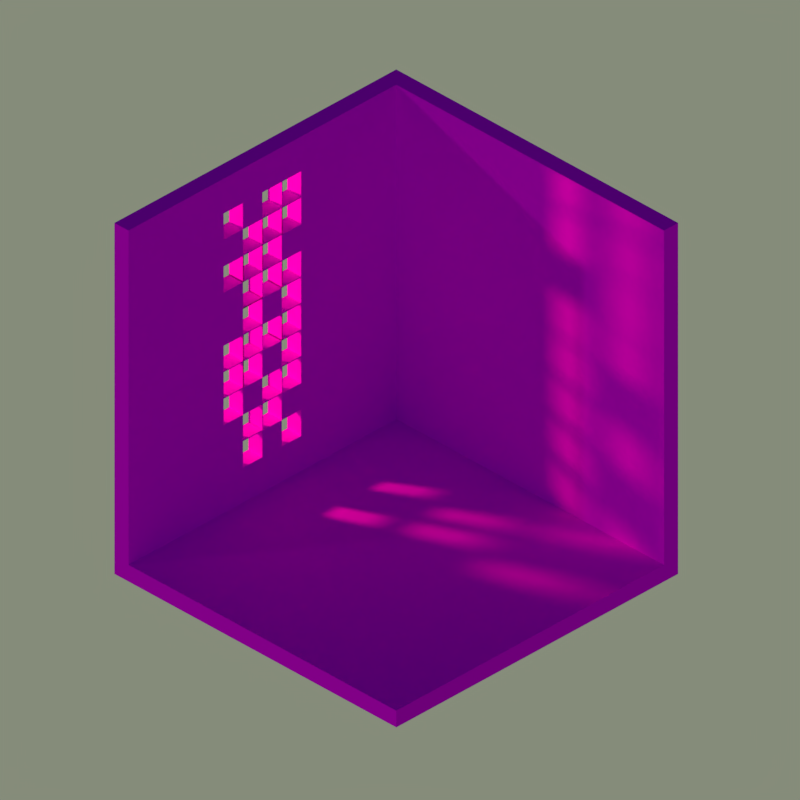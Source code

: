 # Source: dev_test.blend  (saved by Blender 2.79.0; exported with 4.5.12 LTS)
import bpy
from mathutils import Matrix  # noqa: F401  (used for matrix-valued properties, if any)

bpy.ops.wm.read_factory_settings(use_empty=True)
scene = bpy.context.scene
scene.name = 'Scene'

# ---- collections
col_collection_1 = bpy.data.collections.new('Collection 1'); scene.collection.children.link(col_collection_1)
col_collection_10 = bpy.data.collections.new('Collection 10'); scene.collection.children.link(col_collection_10)

# ---- images (referenced by path relative to the original .blend; pixels are not part of the script)
import os
ASSET_DIR = os.environ.get("B2B_ASSET_DIR", "")  # directory of the original .blend (textures are referenced by path, not embedded)
HERE = os.path.dirname(os.path.abspath(__file__))  # packed textures are extracted next to this script under _unpacked/

def load_image(name, relpath, width, height, colorspace="sRGB"):
    """Load a texture the original file referenced (path relative to the .blend, or extracted next to this script)."""
    p = next((c for c in (os.path.join(HERE, relpath), os.path.join(ASSET_DIR, relpath)) if relpath and os.path.exists(c)), "")
    if p:
        img = bpy.data.images.load(p, check_existing=True)
        img.name = name
    else:  # same state as the original file: an image datablock whose file is absent (Cycles renders it pink)
        img = bpy.data.images.new(name, width, height)
        img.source = "FILE"
        img.filepath = "//" + (relpath or name)
    img.colorspace_settings.name = colorspace
    return img
img_lowpoly_tex_png_001 = load_image('lowpoly_tex.png.001', 'lowpoly_tex.png', 1024, 1024, 'sRGB')

# ---- materials (node trees are filled in below, after node groups)
mat_mat_lowpoly = bpy.data.materials.new('mat_lowpoly')
mat_mat_lowpoly.alpha_threshold = 0.0
mat_mat_lowpoly.roughness = 0.5

# ---- material node trees
mat_mat_lowpoly.use_nodes = True; mat_mat_lowpoly.node_tree.nodes.clear()
_N = mat_mat_lowpoly.node_tree.nodes; _L = mat_mat_lowpoly.node_tree.links
n0 = _N.new('ShaderNodeOutputMaterial'); n0.name = 'Material Output'; n0.location = (300, 300)
n1 = _N.new('ShaderNodeBsdfDiffuse'); n1.name = 'Diffuse BSDF'; n1.location = (10, 300)
n2 = _N.new('ShaderNodeTexImage'); n2.name = 'Image Texture'; n2.location = (-180, 300)
n2.width = 140
n2.image = img_lowpoly_tex_png_001
_L.new(n1.outputs[0], n0.inputs[0])
_L.new(n2.outputs[0], n1.inputs[0])
n0.is_active_output = True

# ---- world
world_world = bpy.data.worlds.new('World'); scene.world = world_world
world_world.use_nodes = True; world_world.node_tree.nodes.clear()
_N = world_world.node_tree.nodes; _L = world_world.node_tree.links
n0 = _N.new('ShaderNodeOutputWorld'); n0.name = 'World Output'; n0.location = (300, 300)
n1 = _N.new('ShaderNodeBackground'); n1.name = 'Background'; n1.location = (10, 300)
n1.inputs[1].default_value = 2.0
n2 = _N.new('ShaderNodeTexSky'); n2.name = 'Sky Texture'; n2.location = (-190, 300)
n2.sky_type = 'HOSEK_WILKIE'
n2.sun_direction = (-0.4439, 0.8488, 0.2873)
n2.turbidity = 1.7
n2.ground_albedo = 0.09341
n2.sun_elevation = 1.571
_L.new(n1.outputs[0], n0.inputs[0])
_L.new(n2.outputs[0], n1.inputs[0])
n0.is_active_output = True
world_world.color = (0.05088, 0.05088, 0.05088)
world_world.use_sun_shadow = False
world_world.sun_shadow_jitter_overblur = 0.0
world_world.cycles.sampling_method = 'MANUAL'
world_world.light_settings.ao_factor = 0.7241
world_world.light_settings.distance = 63.8

# ---- cameras
cam_camera = bpy.data.cameras.new('Camera')
cam_camera.type = 'ORTHO'
cam_camera.clip_end = 100.0
cam_camera.lens = 35.0
cam_camera.sensor_width = 32.0
cam_camera.sensor_height = 18.0
cam_camera.ortho_scale = 4.014
cam_camera.dof.focus_distance = 0.0

# ---- lights
light_sun = bpy.data.lights.new('Sun', 'SUN')
light_sun.color = (1.0, 0.9019, 0.7073)
light_sun.transmission_factor = 0.0
light_sun.angle = 0.02
light_sun.energy = 0.2
light_sun.shadow_buffer_clip_start = 0.5
light_sun.shadow_soft_size = 0.01
light_sun.shadow_cascade_max_distance = 1000.0
light_spot = bpy.data.lights.new('Spot', 'SPOT')
light_spot.color = (1.0, 0.1734, 0.2834)
light_spot.transmission_factor = 0.0
light_spot.energy = 400.0
light_spot.shadow_buffer_clip_start = 0.5
light_spot.shadow_soft_size = 0.1
light_spot.shadow_maximum_resolution = 0.006
light_spot.use_absolute_resolution = True
light_spot.cycles.max_bounces = 80

# ---- meshes
me_plane_001 = bpy.data.meshes.new('Plane.001')
me_plane_001.from_pydata([(-1.0, -1.0, -0.05), (1.0, -1.0, -0.05), (-1.0, 1.0, -0.05), (1.0, 1.0, -0.05), (-1.0, 1.0, 0.05), (-1.0, -1.0, 0.05), (1.0, -1.0, 0.05), (1.0, 1.0, 0.05), (-0.9, -1.0, 0.05), (-0.9, 0.9, 0.05), (-1.0, -1.0, 0.05), (-1.0, 0.9, 0.05), (-0.9, -1.0, 2.05), (-0.9, 0.9, 2.05), (-1.0, -1.0, 2.05), (-1.0, 0.9, 2.05), (-1.0, 0.9, 0.05), (1.0, 0.9, 0.05), (-1.0, 1.0, 0.05), (1.0, 1.0, 0.05), (-1.0, 0.9, 2.05), (1.0, 0.9, 2.05), (-1.0, 1.0, 2.05), (1.0, 1.0, 2.05), (-0.9, -0.3667, 0.05), (-0.9, 0.2667, 0.05), (-1.0, 0.2667, 0.05), (-1.0, -0.3667, 0.05), (-0.9, -0.3667, 2.05), (-0.9, 0.2667, 2.05), (-1.0, 0.2667, 2.05), (-1.0, -0.3667, 2.05), (-1.0, -1.0, 0.2167), (-1.0, -1.0, 1.883), (-1.0, 0.9, 1.883), (-1.0, 0.9, 0.2167), (-0.9, 0.9, 0.2167), (-0.9, 0.9, 1.883), (-0.9, -1.0, 1.883), (-0.9, -1.0, 0.2167), (-0.9, -0.3253, 0.258), (-0.9, -0.3253, 1.842), (-0.9, 0.2253, 0.258), (-0.9, 0.2253, 1.842), (-1.0, 0.2253, 0.258), (-1.0, 0.2253, 1.842), (-1.0, -0.3253, 0.258), (-1.0, -0.3253, 1.842), (-0.9, -0.3667, 0.2167), (-0.9, -0.3667, 1.883), (-0.9, 0.2667, 0.2167), (-0.9, 0.2667, 1.883), (-1.0, 0.2667, 0.2167), (-1.0, 0.2667, 1.883), (-1.0, -0.3667, 0.2167), (-1.0, -0.3667, 1.883), (-1.0, -1.0, 0.3833), (-1.0, -1.0, 0.55), (-1.0, -1.0, 0.7167), (-1.0, -1.0, 0.8833), (-1.0, -1.0, 1.05), (-1.0, -1.0, 1.217), (-1.0, -1.0, 1.383), (-1.0, -1.0, 1.55), (-1.0, -1.0, 1.717), (-1.0, 0.9, 1.717), (-1.0, 0.9, 1.55), (-1.0, 0.9, 1.383), (-1.0, 0.9, 1.217), (-1.0, 0.9, 1.05), (-1.0, 0.9, 0.8833), (-1.0, 0.9, 0.7167), (-1.0, 0.9, 0.55), (-1.0, 0.9, 0.3833), (-0.9, 0.9, 0.3833), (-0.9, 0.9, 0.55), (-0.9, 0.9, 0.7167), (-0.9, 0.9, 0.8833), (-0.9, 0.9, 1.05), (-0.9, 0.9, 1.217), (-0.9, 0.9, 1.383), (-0.9, 0.9, 1.55), (-0.9, 0.9, 1.717), (-0.9, -1.0, 1.717), (-0.9, -1.0, 1.55), (-0.9, -1.0, 1.383), (-0.9, -1.0, 1.217), (-0.9, -1.0, 1.05), (-0.9, -1.0, 0.8833), (-0.9, -1.0, 0.7167), (-0.9, -1.0, 0.55), (-0.9, -1.0, 0.3833), (-0.9, -0.3667, 0.3833), (-0.9, -0.3667, 0.55), (-0.9, -0.3667, 0.7167), (-0.9, -0.3667, 0.8833), (-0.9, -0.3667, 1.05), (-0.9, -0.3667, 1.217), (-0.9, -0.3667, 1.383), (-0.9, -0.3667, 1.55), (-0.9, -0.3667, 1.717), (-0.9, 0.2667, 0.3833), (-0.9, 0.2667, 0.55), (-0.9, 0.2667, 0.7167), (-0.9, 0.2667, 0.8833), (-0.9, 0.2667, 1.05), (-0.9, 0.2667, 1.217), (-0.9, 0.2667, 1.383), (-0.9, 0.2667, 1.55), (-0.9, 0.2667, 1.717), (-1.0, 0.2667, 0.3833), (-1.0, 0.2667, 0.55), (-1.0, 0.2667, 0.7167), (-1.0, 0.2667, 0.8833), (-1.0, 0.2667, 1.05), (-1.0, 0.2667, 1.217), (-1.0, 0.2667, 1.383), (-1.0, 0.2667, 1.55), (-1.0, 0.2667, 1.717), (-1.0, -0.3667, 0.3833), (-1.0, -0.3667, 0.55), (-1.0, -0.3667, 0.7167), (-1.0, -0.3667, 0.8833), (-1.0, -0.3667, 1.05), (-1.0, -0.3667, 1.217), (-1.0, -0.3667, 1.383), (-1.0, -0.3667, 1.55), (-1.0, -0.3667, 1.717), (-0.9, -0.3253, 0.4164), (-0.9, -0.3253, 0.5748), (-0.9, -0.3253, 0.7332), (-0.9, -0.3253, 0.8916), (-0.9, -0.3253, 1.05), (-0.9, -0.3253, 1.208), (-0.9, -0.3253, 1.367), (-0.9, -0.3253, 1.525), (-0.9, -0.3253, 1.684), (-0.9, 0.2253, 0.4164), (-0.9, 0.2253, 0.5748), (-0.9, 0.2253, 0.7332), (-0.9, 0.2253, 0.8916), (-0.9, 0.2253, 1.05), (-0.9, 0.2253, 1.208), (-0.9, 0.2253, 1.367), (-0.9, 0.2253, 1.525), (-0.9, 0.2253, 1.684), (-1.0, 0.2253, 0.4164), (-1.0, 0.2253, 0.5748), (-1.0, 0.2253, 0.7332), (-1.0, 0.2253, 0.8916), (-1.0, 0.2253, 1.05), (-1.0, 0.2253, 1.208), (-1.0, 0.2253, 1.367), (-1.0, 0.2253, 1.525), (-1.0, 0.2253, 1.684), (-1.0, -0.3253, 0.4164), (-1.0, -0.3253, 0.5748), (-1.0, -0.3253, 0.7332), (-1.0, -0.3253, 0.8916), (-1.0, -0.3253, 1.05), (-1.0, -0.3253, 1.208), (-1.0, -0.3253, 1.367), (-1.0, -0.3253, 1.525), (-1.0, -0.3253, 1.684), (-0.9, -0.2083, 0.05), (-0.9, -0.05, 0.05), (-0.9, 0.1083, 0.05), (-1.0, 0.1083, 0.05), (-1.0, -0.05, 0.05), (-1.0, -0.2083, 0.05), (-0.9, -0.2083, 2.05), (-0.9, -0.05, 2.05), (-0.9, 0.1083, 2.05), (-1.0, 0.1083, 2.05), (-1.0, -0.05, 2.05), (-1.0, -0.2083, 2.05), (-1.0, -0.2083, 0.2167), (-1.0, -0.05, 0.2167), (-1.0, 0.1083, 0.2167), (-1.0, -0.2083, 1.883), (-1.0, -0.05, 1.883), (-1.0, 0.1083, 1.883), (-0.9, 0.1083, 0.2167), (-0.9, -0.05, 0.2167), (-0.9, -0.2083, 0.2167), (-0.9, 0.1083, 1.883), (-0.9, -0.05, 1.883), (-0.9, -0.2083, 1.883), (-1.0, -0.1876, 0.258), (-1.0, -0.05, 0.258), (-1.0, 0.08765, 0.258), (-1.0, -0.1876, 1.842), (-1.0, -0.05, 1.842), (-1.0, 0.08765, 1.842), (-0.9, 0.08765, 0.258), (-0.9, -0.05, 0.258), (-0.9, -0.1876, 0.258), (-0.9, 0.08765, 1.842), (-0.9, -0.05, 1.842), (-0.9, -0.1876, 1.842), (-0.9, 0.08765, 0.4164), (-0.9, -0.05, 0.4164), (-0.9, -0.1876, 0.4164), (-0.9, 0.08765, 0.5748), (-0.9, -0.05, 0.5748), (-0.9, -0.1876, 0.5748), (-0.9, 0.08765, 0.7332), (-0.9, -0.05, 0.7332), (-0.9, -0.1876, 0.7332), (-0.9, 0.08765, 0.8916), (-0.9, -0.05, 0.8916), (-0.9, -0.1876, 0.8916), (-0.9, 0.08765, 1.05), (-0.9, -0.05, 1.05), (-0.9, -0.1876, 1.05), (-0.9, 0.08765, 1.208), (-0.9, -0.05, 1.208), (-0.9, -0.1876, 1.208), (-0.9, 0.08765, 1.367), (-0.9, -0.05, 1.367), (-0.9, -0.1876, 1.367), (-0.9, 0.08765, 1.525), (-0.9, -0.05, 1.525), (-0.9, -0.1876, 1.525), (-0.9, 0.08765, 1.684), (-0.9, -0.05, 1.684), (-0.9, -0.1876, 1.684), (-1.0, -0.1876, 0.4164), (-1.0, -0.05, 0.4164), (-1.0, 0.08765, 0.4164), (-1.0, -0.1876, 0.5748), (-1.0, -0.05, 0.5748), (-1.0, 0.08765, 0.5748), (-1.0, -0.1876, 0.7332), (-1.0, -0.05, 0.7332), (-1.0, 0.08765, 0.7332), (-1.0, -0.1876, 0.8916), (-1.0, -0.05, 0.8916), (-1.0, 0.08765, 0.8916), (-1.0, -0.1876, 1.05), (-1.0, -0.05, 1.05), (-1.0, 0.08765, 1.05), (-1.0, -0.1876, 1.208), (-1.0, -0.05, 1.208), (-1.0, 0.08765, 1.208), (-1.0, -0.1876, 1.367), (-1.0, -0.05, 1.367), (-1.0, 0.08765, 1.367), (-1.0, -0.1876, 1.525), (-1.0, -0.05, 1.525), (-1.0, 0.08765, 1.525), (-1.0, -0.1876, 1.684), (-1.0, -0.05, 1.684), (-1.0, 0.08765, 1.684), (-0.9, -0.1876, 0.7332), (-0.9, -0.3253, 0.7332), (-0.9, -0.1876, 0.8916), (-0.9, -0.3253, 0.8916), (-1.0, 0.08765, 0.7332), (-1.0, 0.2253, 0.7332), (-1.0, 0.08765, 0.8916), (-1.0, 0.2253, 0.8916), (-1.0, 0.08765, 1.05), (-1.0, 0.2253, 1.05), (-1.0, 0.08765, 1.208), (-1.0, 0.2253, 1.208), (-1.0, 0.08765, 1.684), (-1.0, 0.2253, 1.684), (-0.9, -0.05, 0.4164), (-0.9, -0.1876, 0.4164), (-0.9, 0.08765, 0.5748), (-0.9, -0.05, 0.5748), (-0.9, 0.2253, 0.7332), (-0.9, 0.08765, 0.7332), (-0.9, 0.2253, 0.8916), (-0.9, 0.08765, 0.8916), (-0.9, -0.05, 0.8916), (-0.9, 0.2253, 1.05), (-0.9, 0.08765, 1.05), (-0.9, -0.05, 1.05), (-0.9, -0.1876, 1.05), (-0.9, 0.2253, 1.208), (-0.9, 0.08765, 1.208), (-0.9, -0.05, 1.208), (-0.9, -0.1876, 1.208), (-0.9, 0.08765, 1.367), (-0.9, -0.05, 1.367), (-0.9, -0.1876, 1.367), (-0.9, 0.08765, 1.525), (-0.9, -0.05, 1.525), (-0.9, -0.1876, 1.525), (-0.9, 0.2253, 1.684), (-0.9, 0.08765, 1.684), (-0.9, -0.05, 1.684), (-1.0, -0.1876, 0.4164), (-1.0, -0.05, 0.4164), (-1.0, -0.05, 0.5748), (-1.0, 0.08765, 0.5748), (-1.0, -0.3253, 0.7332), (-1.0, -0.1876, 0.7332), (-1.0, -0.3253, 0.8916), (-1.0, -0.1876, 0.8916), (-1.0, -0.05, 0.8916), (-1.0, -0.1876, 1.05), (-1.0, -0.05, 1.05), (-1.0, -0.1876, 1.208), (-1.0, -0.05, 1.208), (-1.0, -0.1876, 1.367), (-1.0, -0.05, 1.367), (-1.0, 0.08765, 1.367), (-1.0, -0.1876, 1.525), (-1.0, -0.05, 1.525), (-1.0, 0.08765, 1.525), (-1.0, -0.05, 1.684), (-0.9, 0.08765, 1.842), (-1.0, 0.08765, 1.842), (-0.9, -0.05, 1.208), (-0.9, -0.1876, 1.208), (-0.9, -0.1876, 0.7332), (-0.9, -0.3253, 0.7332), (-0.9, -0.1876, 0.8916), (-0.9, -0.3253, 0.8916), (-1.0, 0.08765, 0.7332), (-1.0, 0.2253, 0.7332), (-1.0, 0.08765, 0.8916), (-1.0, 0.2253, 0.8916), (-1.0, 0.08765, 1.05), (-1.0, 0.2253, 1.05), (-1.0, 0.08765, 1.208), (-1.0, 0.2253, 1.208), (-1.0, 0.08765, 1.684), (-1.0, 0.2253, 1.684), (-0.9, -0.05, 0.4164), (-0.9, -0.1876, 0.4164), (-0.9, 0.08765, 0.5748), (-0.9, -0.05, 0.5748), (-0.9, 0.2253, 0.7332), (-0.9, 0.08765, 0.7332), (-0.9, 0.2253, 0.8916), (-0.9, 0.08765, 0.8916), (-0.9, -0.05, 0.8916), (-0.9, 0.2253, 1.05), (-0.9, 0.08765, 1.05), (-0.9, -0.05, 1.05), (-0.9, -0.1876, 1.05), (-0.9, 0.2253, 1.208), (-0.9, 0.08765, 1.208), (-0.9, -0.05, 1.208), (-0.9, -0.1876, 1.208), (-0.9, 0.08765, 1.367), (-0.9, -0.05, 1.367), (-0.9, -0.1876, 1.367), (-0.9, 0.08765, 1.525), (-0.9, -0.05, 1.525), (-0.9, -0.1876, 1.525), (-0.9, 0.2253, 1.684), (-0.9, 0.08765, 1.684), (-0.9, -0.05, 1.684), (-1.0, -0.1876, 0.4164), (-1.0, -0.05, 0.4164), (-1.0, -0.05, 0.5748), (-1.0, 0.08765, 0.5748), (-1.0, -0.3253, 0.7332), (-1.0, -0.1876, 0.7332), (-1.0, -0.3253, 0.8916), (-1.0, -0.1876, 0.8916), (-1.0, -0.05, 0.8916), (-1.0, -0.1876, 1.05), (-1.0, -0.05, 1.05), (-1.0, -0.1876, 1.367), (-1.0, -0.05, 1.367), (-1.0, 0.08765, 1.367), (-1.0, -0.1876, 1.525), (-1.0, -0.05, 1.525), (-1.0, 0.08765, 1.525), (-1.0, -0.05, 1.684), (-0.9, -0.05, 1.213), (-0.9, -0.1876, 1.213), (-0.9, -0.1876, 0.7382), (-0.9, -0.3253, 0.7382), (-0.9, -0.1876, 0.8966), (-0.9, -0.3253, 0.8966), (-1.0, 0.08765, 0.7382), (-1.0, 0.2253, 0.7382), (-1.0, 0.08765, 0.8966), (-1.0, 0.2253, 0.8966), (-1.0, 0.08765, 1.055), (-1.0, 0.2253, 1.055), (-1.0, 0.08765, 1.213), (-1.0, 0.2253, 1.213), (-1.0, 0.08765, 1.689), (-1.0, 0.2253, 1.689), (-0.9, -0.05, 0.4214), (-0.9, -0.1876, 0.4214), (-0.9, 0.08765, 0.5798), (-0.9, -0.05, 0.5798), (-0.9, 0.2253, 0.7382), (-0.9, 0.08765, 0.7382), (-0.9, 0.2253, 0.8966), (-0.9, 0.08765, 0.8966), (-0.9, -0.05, 0.8966), (-0.9, 0.2253, 1.055), (-0.9, 0.08765, 1.055), (-0.9, -0.05, 1.055), (-0.9, -0.1876, 1.055), (-0.9, 0.2253, 1.213), (-0.9, 0.08765, 1.213), (-0.9, -0.05, 1.213), (-0.9, -0.1876, 1.213), (-0.9, 0.08765, 1.372), (-0.9, -0.05, 1.372), (-0.9, -0.1876, 1.372), (-0.9, 0.08765, 1.53), (-0.9, -0.05, 1.53), (-0.9, -0.1876, 1.53), (-0.9, 0.2253, 1.689), (-0.9, 0.08765, 1.689), (-0.9, -0.05, 1.689), (-1.0, -0.1876, 0.4214), (-1.0, -0.05, 0.4214), (-1.0, -0.05, 0.5798), (-1.0, 0.08765, 0.5798), (-1.0, -0.3253, 0.7382), (-1.0, -0.1876, 0.7382), (-1.0, -0.3253, 0.8966), (-1.0, -0.1876, 0.8966), (-1.0, -0.05, 0.8966), (-1.0, -0.1876, 1.055), (-1.0, -0.05, 1.055), (-1.0, -0.1876, 1.372), (-1.0, -0.05, 1.372), (-1.0, 0.08765, 1.372), (-1.0, -0.1876, 1.53), (-1.0, -0.05, 1.53), (-1.0, 0.08765, 1.53), (-1.0, -0.05, 1.689), (-1.0, 0.09265, 0.5748), (-1.0, 0.09265, 0.7332), (-1.0, -0.045, 0.4164), (-1.0, -0.045, 0.5748), (-0.9, -0.045, 1.525), (-0.9, -0.045, 1.684), (-0.9, 0.09265, 1.525), (-0.9, 0.09265, 1.684), (-0.9, -0.1826, 1.367), (-0.9, -0.1826, 1.525), (-0.9, -0.045, 1.367), (-0.9, 0.09265, 1.208), (-0.9, 0.09265, 1.367), (-0.9, -0.1826, 0.8916), (-0.9, -0.1826, 1.05), (-0.9, 0.09265, 0.8916), (-0.9, 0.09265, 1.05), (-0.9, -0.1826, 0.7332), (-0.9, 0.09265, 0.5748), (-0.9, 0.09265, 0.7332), (-0.9, -0.045, 0.4164), (-0.9, -0.045, 0.5748), (-0.9, -0.1826, 0.8916), (-1.0, -0.045, 1.208), (-1.0, -0.045, 1.367), (-1.0, -0.045, 0.8916), (-1.0, -0.045, 1.05), (-0.9, -0.045, 1.525), (-0.9, -0.045, 1.684), (-0.9, 0.09265, 1.525), (-0.9, 0.09265, 1.684), (-0.9, -0.1826, 1.367), (-0.9, -0.1826, 1.525), (-0.9, -0.045, 1.367), (-0.9, -0.045, 1.208), (-0.9, 0.09265, 1.208), (-0.9, 0.09265, 1.367), (-0.9, -0.1826, 1.05), (-0.9, -0.045, 0.8916), (-0.9, -0.045, 1.05), (-0.9, 0.09265, 0.8916), (-0.9, 0.09265, 1.05), (-0.9, -0.1826, 0.7332), (-0.9, 0.09265, 1.842), (-1.0, 0.09265, 1.684), (-1.0, 0.09265, 1.842)], [], [(0, 2, 3, 1), (5, 6, 7, 4), (3, 2, 4, 7), (0, 1, 6, 5), (1, 3, 7, 6), (2, 0, 5, 4), (25, 26, 11, 9), (29, 13, 15, 30), (55, 33, 14, 31), (51, 37, 13, 29), (37, 34, 15, 13), (33, 38, 12, 14), (16, 18, 19, 17), (20, 21, 23, 22), (19, 18, 22, 23), (16, 17, 21, 20), (17, 19, 23, 21), (18, 16, 20, 22), (38, 49, 28, 12), (185, 51, 29, 172), (34, 53, 30, 15), (179, 55, 31, 175), (12, 28, 31, 14), (172, 29, 30, 173), (8, 10, 27, 24), (166, 167, 26, 25), (169, 27, 54, 176), (199, 191, 251, 226), (11, 26, 52, 35), (65, 118, 53, 34), (166, 25, 50, 182), (249, 246, 308, 311), (8, 24, 48, 39), (83, 100, 49, 38), (10, 8, 39, 32), (64, 83, 38, 33), (9, 11, 35, 36), (82, 65, 34, 37), (25, 9, 36, 50), (109, 82, 37, 51), (27, 10, 32, 54), (127, 64, 33, 55), (136, 41, 49, 100), (137, 42, 50, 101), (154, 45, 53, 118), (155, 46, 54, 119), (190, 44, 52, 178), (191, 47, 55, 179), (196, 40, 48, 184), (197, 43, 51, 185), (47, 163, 127, 55), (163, 162, 126, 127), (162, 161, 125, 126), (161, 160, 124, 125), (160, 159, 123, 124), (159, 158, 122, 123), (158, 157, 121, 122), (157, 156, 120, 121), (156, 155, 119, 120), (44, 146, 110, 52), (146, 147, 111, 110), (147, 148, 112, 111), (148, 149, 113, 112), (149, 150, 114, 113), (150, 151, 115, 114), (151, 152, 116, 115), (152, 153, 117, 116), (153, 154, 118, 117), (43, 145, 109, 51), (145, 144, 108, 109), (144, 143, 107, 108), (143, 142, 106, 107), (142, 141, 105, 106), (141, 140, 104, 105), (140, 139, 103, 104), (139, 138, 102, 103), (138, 137, 101, 102), (40, 128, 92, 48), (128, 129, 93, 92), (129, 130, 94, 93), (130, 131, 95, 94), (131, 132, 96, 95), (132, 133, 97, 96), (133, 134, 98, 97), (134, 135, 99, 98), (135, 136, 100, 99), (54, 32, 56, 119), (119, 56, 57, 120), (120, 57, 58, 121), (121, 58, 59, 122), (122, 59, 60, 123), (123, 60, 61, 124), (124, 61, 62, 125), (125, 62, 63, 126), (126, 63, 64, 127), (50, 36, 74, 101), (101, 74, 75, 102), (102, 75, 76, 103), (103, 76, 77, 104), (104, 77, 78, 105), (105, 78, 79, 106), (106, 79, 80, 107), (107, 80, 81, 108), (108, 81, 82, 109), (36, 35, 73, 74), (74, 73, 72, 75), (75, 72, 71, 76), (76, 71, 70, 77), (77, 70, 69, 78), (78, 69, 68, 79), (79, 68, 67, 80), (80, 67, 66, 81), (81, 66, 65, 82), (32, 39, 91, 56), (56, 91, 90, 57), (57, 90, 89, 58), (58, 89, 88, 59), (59, 88, 87, 60), (60, 87, 86, 61), (61, 86, 85, 62), (62, 85, 84, 63), (63, 84, 83, 64), (39, 48, 92, 91), (91, 92, 93, 90), (90, 93, 94, 89), (89, 94, 95, 88), (88, 95, 96, 87), (87, 96, 97, 86), (86, 97, 98, 85), (85, 98, 99, 84), (84, 99, 100, 83), (146, 137, 200, 229), (200, 137, 138, 203), (139, 148, 147, 138), (206, 235, 238, 209), (221, 224, 443, 442), (235, 206, 273, 258), (218, 247, 152, 143), (218, 143, 144, 221), (145, 154, 153, 144), (35, 52, 110, 73), (73, 110, 111, 72), (72, 111, 112, 71), (71, 112, 113, 70), (70, 113, 114, 69), (69, 114, 115, 68), (68, 115, 116, 67), (67, 116, 117, 66), (66, 117, 118, 65), (188, 46, 155, 227), (227, 155, 156, 230), (205, 230, 156, 129), (130, 157, 158, 131), (209, 275, 476, 451), (239, 159, 160, 242), (242, 160, 161, 245), (220, 245, 161, 134), (248, 162, 163, 251), (144, 153, 250, 221), (204, 203, 270, 271), (226, 251, 252, 225), (152, 247, 250, 153), (211, 208, 453, 449), (231, 204, 271, 296), (249, 252, 313, 311), (232, 203, 454, 436), (201, 202, 269, 268), (212, 241, 244, 215), (241, 240, 243, 244), (216, 243, 240, 213), (227, 228, 295, 294), (209, 238, 237, 210), (158, 131, 257, 300), (253, 250, 312, 266), (235, 234, 237, 238), (210, 237, 234, 207), (138, 147, 232, 203), (207, 234, 235, 206), (231, 230, 233, 234), (146, 229, 232, 147), (200, 229, 228, 201), (205, 230, 231, 204), (44, 42, 137, 146), (190, 189, 228, 229), (252, 253, 266, 313), (135, 223, 226, 136), (223, 248, 251, 226), (139, 148, 259, 272), (135, 162, 248, 223), (224, 225, 293, 292), (221, 250, 247, 218), (133, 217, 220, 134), (217, 242, 245, 220), (157, 130, 255, 298), (132, 214, 217, 133), (214, 239, 242, 217), (213, 212, 215, 216), (132, 159, 239, 214), (224, 145, 291, 292), (213, 240, 241, 212), (250, 249, 311, 312), (222, 223, 290, 289), (207, 206, 209, 210), (208, 233, 230, 205), (205, 204, 207, 208), (204, 231, 234, 207), (128, 202, 205, 129), (202, 227, 230, 205), (203, 232, 229, 200), (40, 196, 202, 128), (189, 195, 201, 228), (195, 194, 200, 201), (41, 199, 187, 49), (199, 198, 186, 187), (198, 197, 185, 186), (42, 194, 182, 50), (194, 195, 183, 182), (195, 196, 184, 183), (45, 193, 181, 53), (193, 192, 180, 181), (192, 191, 179, 180), (46, 188, 176, 54), (188, 189, 177, 176), (189, 190, 178, 177), (41, 47, 191, 199), (226, 225, 198, 199), (193, 197, 198, 192), (24, 164, 184, 48), (164, 165, 183, 184), (165, 166, 182, 183), (248, 249, 311, 310), (192, 198, 225, 252), (252, 251, 191, 192), (26, 167, 178, 52), (167, 168, 177, 178), (168, 169, 176, 177), (24, 27, 169, 164), (164, 169, 168, 165), (165, 168, 167, 166), (28, 170, 175, 31), (170, 171, 174, 175), (171, 172, 173, 174), (53, 181, 173, 30), (181, 180, 174, 173), (180, 179, 175, 174), (49, 187, 170, 28), (187, 186, 171, 170), (186, 185, 172, 171), (226, 251, 163, 136), (136, 163, 47, 41), (222, 221, 288, 289), (253, 193, 315, 266), (242, 217, 284, 305), (247, 246, 308, 309), (219, 220, 287, 286), (131, 158, 159, 132), (292, 288, 465, 466), (245, 246, 308, 307), (219, 218, 285, 286), (141, 150, 149, 140), (142, 151, 150, 141), (227, 202, 196, 188), (188, 196, 195, 189), (197, 193, 45, 43), (43, 45, 154, 145), (233, 236, 301, 299), (131, 211, 256, 257), (207, 234, 233, 208), (140, 149, 148, 139), (225, 222, 440, 441), (229, 200, 194, 190), (190, 194, 42, 44), (129, 156, 157, 130), (143, 152, 151, 142), (134, 161, 162, 135), (275, 260, 262, 278), (256, 276, 340, 320), (280, 303, 301, 256), (287, 307, 369, 351), (275, 274, 338, 339), (272, 259, 323, 336), (282, 264, 309, 285), (273, 272, 336, 337), (313, 266, 330, 375), (292, 266, 480, 466), (288, 312, 374, 352), (298, 255, 319, 362), (289, 311, 313, 293), (287, 307, 310, 290), (282, 264, 306, 283), (271, 270, 334, 335), (312, 311, 373, 374), (254, 299, 301, 256), (254, 299, 363, 318), (292, 266, 312, 288), (268, 269, 333, 332), (212, 209, 451, 452), (283, 306, 305, 284), (310, 311, 373, 372), (293, 313, 375, 357), (276, 302, 366, 340), (289, 311, 308, 286), (267, 266, 330, 331), (203, 232, 297, 270), (232, 231, 296, 297), (206, 139, 272, 273), (206, 235, 437, 455), (245, 248, 310, 307), (140, 149, 261, 274), (233, 157, 298, 299), (244, 247, 309, 264), (246, 243, 306, 308), (209, 140, 274, 275), (148, 235, 258, 259), (216, 219, 286, 283), (150, 141, 277, 263), (236, 158, 300, 301), (289, 293, 464, 463), (149, 238, 260, 261), (237, 236, 301, 302), (211, 210, 276, 256), (241, 150, 263, 262), (151, 142, 281, 265), (141, 212, 278, 277), (244, 151, 265, 264), (238, 241, 262, 260), (228, 201, 268, 295), (239, 240, 304, 303), (213, 214, 280, 279), (288, 221, 442, 465), (240, 237, 302, 304), (202, 227, 294, 269), (142, 215, 282, 281), (210, 213, 279, 276), (154, 253, 266, 267), (239, 236, 301, 303), (216, 215, 282, 283), (278, 212, 452, 477), (145, 154, 267, 291), (243, 242, 305, 306), (309, 308, 370, 371), (197, 224, 292, 314), (302, 276, 474, 461), (130, 208, 254, 255), (193, 197, 314, 315), (244, 243, 306, 264), (361, 360, 420, 421), (346, 328, 388, 406), (358, 359, 419, 418), (327, 341, 401, 387), (356, 357, 417, 416), (342, 326, 386, 402), (356, 355, 415, 416), (324, 339, 399, 384), (353, 354, 414, 413), (338, 325, 385, 398), (353, 352, 412, 413), (334, 361, 421, 394), (350, 351, 411, 410), (322, 337, 397, 382), (350, 349, 409, 410), (360, 335, 395, 420), (347, 348, 408, 407), (277, 278, 342, 341), (279, 280, 344, 343), (280, 303, 367, 344), (281, 282, 346, 345), (300, 257, 321, 364), (283, 284, 348, 347), (284, 217, 317, 348), (296, 271, 335, 360), (286, 285, 349, 350), (258, 273, 337, 322), (286, 287, 351, 350), (270, 297, 361, 334), (289, 288, 352, 353), (274, 261, 325, 338), (289, 290, 354, 353), (260, 275, 339, 324), (292, 291, 355, 356), (278, 262, 326, 342), (292, 293, 357, 356), (263, 277, 341, 327), (294, 295, 359, 358), (282, 264, 328, 346), (297, 296, 360, 361), (216, 283, 347, 316), (265, 281, 345, 329), (299, 298, 362, 363), (295, 268, 332, 359), (301, 300, 364, 365), (255, 254, 318, 319), (269, 294, 358, 333), (302, 301, 365, 366), (257, 256, 320, 321), (291, 267, 331, 355), (303, 304, 368, 367), (259, 258, 322, 323), (261, 260, 324, 325), (290, 310, 372, 354), (262, 263, 327, 326), (285, 309, 371, 349), (217, 216, 316, 317), (307, 308, 370, 369), (264, 265, 329, 328), (304, 279, 343, 368), (406, 388, 389, 405), (417, 435, 390, 416), (409, 431, 430, 410), (414, 432, 433, 413), (411, 429, 430, 410), (398, 385, 384, 399), (396, 383, 382, 397), (419, 392, 393, 418), (404, 427, 428, 403), (378, 423, 422, 379), (415, 391, 390, 416), (412, 434, 433, 413), (380, 425, 424, 381), (394, 421, 420, 395), (402, 386, 387, 401), (400, 426, 425, 380), (377, 376, 407, 408), (329, 345, 405, 389), (363, 362, 422, 423), (359, 332, 392, 419), (365, 364, 424, 425), (317, 316, 376, 377), (333, 358, 418, 393), (366, 365, 425, 426), (319, 318, 378, 379), (355, 331, 391, 415), (367, 368, 428, 427), (321, 320, 380, 381), (354, 372, 432, 414), (369, 370, 430, 429), (323, 322, 382, 383), (349, 371, 431, 409), (371, 370, 430, 431), (325, 324, 384, 385), (368, 343, 403, 428), (372, 373, 433, 432), (326, 327, 387, 386), (340, 366, 426, 400), (374, 373, 433, 434), (328, 329, 389, 388), (318, 363, 423, 378), (375, 330, 390, 435), (331, 330, 390, 391), (362, 319, 379, 422), (332, 333, 393, 392), (336, 323, 383, 396), (357, 375, 435, 417), (335, 334, 394, 395), (348, 317, 377, 408), (337, 336, 396, 397), (316, 347, 407, 376), (352, 374, 434, 412), (339, 338, 398, 399), (351, 369, 429, 411), (320, 340, 400, 380), (341, 342, 402, 401), (344, 367, 427, 404), (343, 344, 404, 403), (345, 346, 406, 405), (364, 321, 381, 424), (445, 444, 467, 468), (442, 443, 466, 465), (441, 440, 463, 464), (466, 480, 481, 479), (455, 437, 436, 454), (457, 439, 438, 456), (475, 462, 461, 474), (469, 460, 459, 470), (446, 440, 463, 469), (448, 447, 471, 472), (449, 450, 473, 458), (452, 451, 476, 477), (449, 453, 478, 458), (287, 290, 468, 467), (214, 280, 473, 450), (285, 218, 448, 472), (223, 220, 444, 445), (289, 286, 469, 463), (290, 223, 445, 468), (286, 219, 446, 469), (219, 222, 440, 446), (283, 286, 469, 470), (235, 232, 436, 437), (286, 308, 460, 469), (282, 285, 472, 471), (215, 282, 471, 447), (306, 283, 470, 459), (280, 256, 458, 473), (208, 254, 478, 453), (224, 292, 466, 443), (203, 206, 455, 454), (220, 287, 467, 444), (276, 279, 475, 474), (218, 215, 447, 448), (275, 278, 477, 476), (315, 314, 479, 481), (231, 228, 438, 439), (308, 306, 459, 460), (201, 204, 457, 456), (254, 256, 458, 478), (293, 225, 441, 464), (228, 201, 456, 438), (314, 292, 466, 479), (304, 302, 461, 462), (266, 315, 481, 480), (279, 304, 462, 475), (204, 231, 439, 457), (211, 214, 450, 449)])
_uv = me_plane_001.uv_layers.new(name='UVMap')
_uv.uv.foreach_set('vector', [0.03906, 0.8379, 0.03906, 0.8379, 0.03906, 0.8379, 0.03906, 0.8379, 0.03906, 0.8379, 0.03906, 0.8379, 0.03906, 0.8379, 0.03906, 0.8379, 0.03906, 0.8379, 0.03906, 0.8379, 0.03906, 0.8379, 0.03906, 0.8379, 0.03906, 0.8379, 0.03906, 0.8379, 0.03906, 0.8379, 0.03906, 0.8379, 0.03906, 0.8379, 0.03906, 0.8379, 0.03906, 0.8379, 0.03906, 0.8379, 0.03906, 0.8379, 0.03906, 0.8379, 0.03906, 0.8379, 0.03906, 0.8379, 0.207, 0.7773, 0.207, 0.7773, 0.207, 0.7773, 0.207, 0.7773, 0.09375, 0.9023, 0.09375, 0.9023, 0.09375, 0.9023, 0.09375, 0.9023, 0.09375, 0.9023, 0.09375, 0.9023, 0.09375, 0.9023, 0.09375, 0.9023, 0.09375, 0.9023, 0.09375, 0.9023, 0.09375, 0.9023, 0.09375, 0.9023, 0.207, 0.7773, 0.207, 0.7773, 0.207, 0.7773, 0.207, 0.7773, 0.09375, 0.9023, 0.09375, 0.9023, 0.09375, 0.9023, 0.09375, 0.9023, 0.07984, 0.9002, 0.09984, 0.9002, 0.09984, 0.9202, 0.07984, 0.9202, 0.07984, 0.9002, 0.09984, 0.9002, 0.09984, 0.9202, 0.07984, 0.9202, 0.07984, 0.9002, 0.09984, 0.9002, 0.09984, 0.9202, 0.07984, 0.9202, 0.07984, 0.9002, 0.09984, 0.9002, 0.09984, 0.9202, 0.07984, 0.9202, 0.07984, 0.9002, 0.09984, 0.9002, 0.09984, 0.9202, 0.07984, 0.9202, 0.2048, 0.7732, 0.2248, 0.7732, 0.2248, 0.7932, 0.2048, 0.7932, 0.09375, 0.9023, 0.09375, 0.9023, 0.09375, 0.9023, 0.09375, 0.9023, 0.09375, 0.9023, 0.09375, 0.9023, 0.09375, 0.9023, 0.09375, 0.9023, 0.09375, 0.9023, 0.09375, 0.9023, 0.09375, 0.9023, 0.09375, 0.9023, 0.09375, 0.9023, 0.09375, 0.9023, 0.09375, 0.9023, 0.09375, 0.9023, 0.09375, 0.9023, 0.09375, 0.9023, 0.09375, 0.9023, 0.09375, 0.9023, 0.09375, 0.9023, 0.09375, 0.9023, 0.09375, 0.9023, 0.09375, 0.9023, 0.207, 0.7773, 0.207, 0.7773, 0.207, 0.7773, 0.207, 0.7773, 0.207, 0.7773, 0.207, 0.7773, 0.207, 0.7773, 0.207, 0.7773, 0.09375, 0.9023, 0.09375, 0.9023, 0.09375, 0.9023, 0.09375, 0.9023, 0.207, 0.7773, 0.207, 0.7773, 0.207, 0.7773, 0.207, 0.7773, 0.09375, 0.9023, 0.09375, 0.9023, 0.09375, 0.9023, 0.09375, 0.9023, 0.09375, 0.9023, 0.09375, 0.9023, 0.09375, 0.9023, 0.09375, 0.9023, 0.09375, 0.9023, 0.09375, 0.9023, 0.09375, 0.9023, 0.09375, 0.9023, 0.0, 0.0, 0.0, 0.0, 0.0, 0.0, 0.0, 0.0, 0.09375, 0.9023, 0.09375, 0.9023, 0.09375, 0.9023, 0.09375, 0.9023, 0.09375, 0.9023, 0.09375, 0.9023, 0.09375, 0.9023, 0.09375, 0.9023, 0.09375, 0.9023, 0.09375, 0.9023, 0.09375, 0.9023, 0.09375, 0.9023, 0.09375, 0.9023, 0.09375, 0.9023, 0.09375, 0.9023, 0.09375, 0.9023, 0.207, 0.7773, 0.207, 0.7773, 0.207, 0.7773, 0.207, 0.7773, 0.207, 0.7773, 0.207, 0.7773, 0.207, 0.7773, 0.207, 0.7773, 0.09375, 0.9023, 0.09375, 0.9023, 0.09375, 0.9023, 0.09375, 0.9023, 0.09375, 0.9023, 0.09375, 0.9023, 0.09375, 0.9023, 0.09375, 0.9023, 0.09375, 0.9023, 0.09375, 0.9023, 0.09375, 0.9023, 0.09375, 0.9023, 0.09375, 0.9023, 0.09375, 0.9023, 0.09375, 0.9023, 0.09375, 0.9023, 0.207, 0.7773, 0.207, 0.7773, 0.207, 0.7773, 0.207, 0.7773, 0.207, 0.7773, 0.207, 0.7773, 0.207, 0.7773, 0.207, 0.7773, 0.207, 0.7773, 0.207, 0.7773, 0.207, 0.7773, 0.207, 0.7773, 0.207, 0.7773, 0.207, 0.7773, 0.207, 0.7773, 0.207, 0.7773, 0.207, 0.7773, 0.207, 0.7773, 0.207, 0.7773, 0.207, 0.7773, 0.207, 0.7773, 0.207, 0.7773, 0.207, 0.7773, 0.207, 0.7773, 0.207, 0.7773, 0.207, 0.7773, 0.207, 0.7773, 0.207, 0.7773, 0.207, 0.7773, 0.207, 0.7773, 0.207, 0.7773, 0.207, 0.7773, 0.207, 0.7773, 0.207, 0.7773, 0.207, 0.7773, 0.207, 0.7773, 0.207, 0.7773, 0.207, 0.7773, 0.207, 0.7773, 0.207, 0.7773, 0.207, 0.7773, 0.207, 0.7773, 0.207, 0.7773, 0.207, 0.7773, 0.207, 0.7773, 0.207, 0.7773, 0.207, 0.7773, 0.207, 0.7773, 0.207, 0.7773, 0.207, 0.7773, 0.207, 0.7773, 0.207, 0.7773, 0.207, 0.7773, 0.207, 0.7773, 0.207, 0.7773, 0.207, 0.7773, 0.207, 0.7773, 0.207, 0.7773, 0.207, 0.7773, 0.207, 0.7773, 0.207, 0.7773, 0.207, 0.7773, 0.207, 0.7773, 0.207, 0.7773, 0.207, 0.7773, 0.207, 0.7773, 0.207, 0.7773, 0.207, 0.7773, 0.207, 0.7773, 0.207, 0.7773, 0.207, 0.7773, 0.207, 0.7773, 0.207, 0.7773, 0.207, 0.7773, 0.207, 0.7773, 0.207, 0.7773, 0.207, 0.7773, 0.207, 0.7773, 0.207, 0.7773, 0.207, 0.7773, 0.207, 0.7773, 0.207, 0.7773, 0.207, 0.7773, 0.207, 0.7773, 0.207, 0.7773, 0.207, 0.7773, 0.207, 0.7773, 0.207, 0.7773, 0.207, 0.7773, 0.207, 0.7773, 0.207, 0.7773, 0.207, 0.7773, 0.207, 0.7773, 0.207, 0.7773, 0.207, 0.7773, 0.207, 0.7773, 0.207, 0.7773, 0.207, 0.7773, 0.207, 0.7773, 0.207, 0.7773, 0.207, 0.7773, 0.207, 0.7773, 0.207, 0.7773, 0.207, 0.7773, 0.207, 0.7773, 0.207, 0.7773, 0.207, 0.7773, 0.207, 0.7773, 0.207, 0.7773, 0.207, 0.7773, 0.207, 0.7773, 0.207, 0.7773, 0.207, 0.7773, 0.207, 0.7773, 0.207, 0.7773, 0.207, 0.7773, 0.207, 0.7773, 0.207, 0.7773, 0.207, 0.7773, 0.207, 0.7773, 0.207, 0.7773, 0.207, 0.7773, 0.207, 0.7773, 0.207, 0.7773, 0.207, 0.7773, 0.207, 0.7773, 0.207, 0.7773, 0.207, 0.7773, 0.207, 0.7773, 0.207, 0.7773, 0.207, 0.7773, 0.207, 0.7773, 0.207, 0.7773, 0.207, 0.7773, 0.207, 0.7773, 0.207, 0.7773, 0.207, 0.7773, 0.207, 0.7773, 0.207, 0.7773, 0.207, 0.7773, 0.207, 0.7773, 0.207, 0.7773, 0.207, 0.7773, 0.207, 0.7773, 0.207, 0.7773, 0.207, 0.7773, 0.207, 0.7773, 0.207, 0.7773, 0.207, 0.7773, 0.207, 0.7773, 0.207, 0.7773, 0.207, 0.7773, 0.207, 0.7773, 0.207, 0.7773, 0.207, 0.7773, 0.207, 0.7773, 0.207, 0.7773, 0.207, 0.7773, 0.207, 0.7773, 0.207, 0.7773, 0.207, 0.7773, 0.207, 0.7773, 0.207, 0.7773, 0.207, 0.7773, 0.207, 0.7773, 0.207, 0.7773, 0.207, 0.7773, 0.207, 0.7773, 0.207, 0.7773, 0.207, 0.7773, 0.207, 0.7773, 0.207, 0.7773, 0.207, 0.7773, 0.207, 0.7773, 0.207, 0.7773, 0.207, 0.7773, 0.09375, 0.9023, 0.09375, 0.9023, 0.09375, 0.9023, 0.09375, 0.9023, 0.09375, 0.9023, 0.09375, 0.9023, 0.09375, 0.9023, 0.09375, 0.9023, 0.09375, 0.9023, 0.09375, 0.9023, 0.09375, 0.9023, 0.09375, 0.9023, 0.09375, 0.9023, 0.09375, 0.9023, 0.09375, 0.9023, 0.09375, 0.9023, 0.09375, 0.9023, 0.09375, 0.9023, 0.09375, 0.9023, 0.09375, 0.9023, 0.09375, 0.9023, 0.09375, 0.9023, 0.09375, 0.9023, 0.09375, 0.9023, 0.09375, 0.9023, 0.09375, 0.9023, 0.09375, 0.9023, 0.09375, 0.9023, 0.09375, 0.9023, 0.09375, 0.9023, 0.09375, 0.9023, 0.09375, 0.9023, 0.09375, 0.9023, 0.09375, 0.9023, 0.09375, 0.9023, 0.09375, 0.9023, 0.09375, 0.9023, 0.09375, 0.9023, 0.09375, 0.9023, 0.09375, 0.9023, 0.09375, 0.9023, 0.09375, 0.9023, 0.09375, 0.9023, 0.09375, 0.9023, 0.09375, 0.9023, 0.09375, 0.9023, 0.09375, 0.9023, 0.09375, 0.9023, 0.09375, 0.9023, 0.09375, 0.9023, 0.09375, 0.9023, 0.09375, 0.9023, 0.09375, 0.9023, 0.09375, 0.9023, 0.09375, 0.9023, 0.09375, 0.9023, 0.09375, 0.9023, 0.09375, 0.9023, 0.09375, 0.9023, 0.09375, 0.9023, 0.09375, 0.9023, 0.09375, 0.9023, 0.09375, 0.9023, 0.09375, 0.9023, 0.09375, 0.9023, 0.09375, 0.9023, 0.09375, 0.9023, 0.09375, 0.9023, 0.09375, 0.9023, 0.09375, 0.9023, 0.09375, 0.9023, 0.09375, 0.9023, 0.207, 0.7773, 0.207, 0.7773, 0.207, 0.7773, 0.207, 0.7773, 0.207, 0.7773, 0.207, 0.7773, 0.207, 0.7773, 0.207, 0.7773, 0.207, 0.7773, 0.207, 0.7773, 0.207, 0.7773, 0.207, 0.7773, 0.207, 0.7773, 0.207, 0.7773, 0.207, 0.7773, 0.207, 0.7773, 0.207, 0.7773, 0.207, 0.7773, 0.207, 0.7773, 0.207, 0.7773, 0.207, 0.7773, 0.207, 0.7773, 0.207, 0.7773, 0.207, 0.7773, 0.207, 0.7773, 0.207, 0.7773, 0.207, 0.7773, 0.207, 0.7773, 0.207, 0.7773, 0.207, 0.7773, 0.207, 0.7773, 0.207, 0.7773, 0.207, 0.7773, 0.207, 0.7773, 0.207, 0.7773, 0.207, 0.7773, 0.09375, 0.9023, 0.09375, 0.9023, 0.09375, 0.9023, 0.09375, 0.9023, 0.09375, 0.9023, 0.09375, 0.9023, 0.09375, 0.9023, 0.09375, 0.9023, 0.09375, 0.9023, 0.09375, 0.9023, 0.09375, 0.9023, 0.09375, 0.9023, 0.09375, 0.9023, 0.09375, 0.9023, 0.09375, 0.9023, 0.09375, 0.9023, 0.09375, 0.9023, 0.09375, 0.9023, 0.09375, 0.9023, 0.09375, 0.9023, 0.09375, 0.9023, 0.09375, 0.9023, 0.09375, 0.9023, 0.09375, 0.9023, 0.09375, 0.9023, 0.09375, 0.9023, 0.09375, 0.9023, 0.09375, 0.9023, 0.09375, 0.9023, 0.09375, 0.9023, 0.09375, 0.9023, 0.09375, 0.9023, 0.09375, 0.9023, 0.09375, 0.9023, 0.09375, 0.9023, 0.09375, 0.9023, 0.09375, 0.9023, 0.09375, 0.9023, 0.09375, 0.9023, 0.09375, 0.9023, 0.09375, 0.9023, 0.09375, 0.9023, 0.09375, 0.9023, 0.09375, 0.9023, 0.09375, 0.9023, 0.09375, 0.9023, 0.09375, 0.9023, 0.09375, 0.9023, 0.09375, 0.9023, 0.09375, 0.9023, 0.09375, 0.9023, 0.09375, 0.9023, 0.09375, 0.9023, 0.09375, 0.9023, 0.09375, 0.9023, 0.09375, 0.9023, 0.09375, 0.9023, 0.09375, 0.9023, 0.09375, 0.9023, 0.09375, 0.9023, 0.09375, 0.9023, 0.09375, 0.9023, 0.09375, 0.9023, 0.09375, 0.9023, 0.09375, 0.9023, 0.09375, 0.9023, 0.09375, 0.9023, 0.09375, 0.9023, 0.09375, 0.9023, 0.09375, 0.9023, 0.09375, 0.9023, 0.09375, 0.9023, 0.207, 0.7773, 0.207, 0.7773, 0.207, 0.7773, 0.207, 0.7773, 0.207, 0.7773, 0.207, 0.7773, 0.207, 0.7773, 0.207, 0.7773, 0.207, 0.7773, 0.207, 0.7773, 0.207, 0.7773, 0.207, 0.7773, 0.207, 0.7773, 0.207, 0.7773, 0.207, 0.7773, 0.207, 0.7773, 0.0, 0.0, 0.0, 0.0, 0.0, 0.0, 0.0, 0.0, 0.207, 0.7773, 0.207, 0.7773, 0.207, 0.7773, 0.207, 0.7773, 0.207, 0.7773, 0.207, 0.7773, 0.207, 0.7773, 0.207, 0.7773, 0.207, 0.7773, 0.207, 0.7773, 0.207, 0.7773, 0.207, 0.7773, 0.207, 0.7773, 0.207, 0.7773, 0.207, 0.7773, 0.207, 0.7773, 0.09375, 0.9023, 0.09375, 0.9023, 0.09375, 0.9023, 0.09375, 0.9023, 0.09375, 0.9023, 0.09375, 0.9023, 0.09375, 0.9023, 0.09375, 0.9023, 0.09375, 0.9023, 0.09375, 0.9023, 0.09375, 0.9023, 0.09375, 0.9023, 0.09375, 0.9023, 0.09375, 0.9023, 0.09375, 0.9023, 0.09375, 0.9023, 0.09375, 0.9023, 0.09375, 0.9023, 0.09375, 0.9023, 0.09375, 0.9023, 0.09375, 0.9023, 0.09375, 0.9023, 0.09375, 0.9023, 0.09375, 0.9023, 0.09375, 0.9023, 0.09375, 0.9023, 0.09375, 0.9023, 0.09375, 0.9023, 0.09375, 0.9023, 0.09375, 0.9023, 0.09375, 0.9023, 0.09375, 0.9023, 0.09375, 0.9023, 0.09375, 0.9023, 0.09375, 0.9023, 0.09375, 0.9023, 0.207, 0.7773, 0.207, 0.7773, 0.207, 0.7773, 0.207, 0.7773, 0.207, 0.7773, 0.207, 0.7773, 0.207, 0.7773, 0.207, 0.7773, 0.207, 0.7773, 0.207, 0.7773, 0.207, 0.7773, 0.207, 0.7773, 0.207, 0.7773, 0.207, 0.7773, 0.207, 0.7773, 0.207, 0.7773, 0.0, 0.0, 0.0, 0.0, 0.0, 0.0, 0.0, 0.0, 0.207, 0.7773, 0.207, 0.7773, 0.207, 0.7773, 0.207, 0.7773, 0.207, 0.7773, 0.207, 0.7773, 0.207, 0.7773, 0.207, 0.7773, 0.207, 0.7773, 0.207, 0.7773, 0.207, 0.7773, 0.207, 0.7773, 0.207, 0.7773, 0.207, 0.7773, 0.207, 0.7773, 0.207, 0.7773, 0.207, 0.7773, 0.207, 0.7773, 0.207, 0.7773, 0.207, 0.7773, 0.0, 0.0, 0.0, 0.0, 0.0, 0.0, 0.0, 0.0, 0.207, 0.7773, 0.207, 0.7773, 0.207, 0.7773, 0.207, 0.7773, 0.207, 0.7773, 0.207, 0.7773, 0.207, 0.7773, 0.207, 0.7773, 0.0, 0.0, 0.0, 0.0, 0.0, 0.0, 0.0, 0.0, 0.207, 0.7773, 0.207, 0.7773, 0.207, 0.7773, 0.207, 0.7773, 0.0, 0.0, 0.0, 0.0, 0.0, 0.0, 0.0, 0.0, 0.207, 0.7773, 0.207, 0.7773, 0.207, 0.7773, 0.207, 0.7773, 0.0, 0.0, 0.0, 0.0, 0.0, 0.0, 0.0, 0.0, 0.207, 0.7773, 0.207, 0.7773, 0.207, 0.7773, 0.207, 0.7773, 0.207, 0.7773, 0.207, 0.7773, 0.207, 0.7773, 0.207, 0.7773, 0.207, 0.7773, 0.207, 0.7773, 0.207, 0.7773, 0.207, 0.7773, 0.0, 0.0, 0.0, 0.0, 0.0, 0.0, 0.0, 0.0, 0.207, 0.7773, 0.207, 0.7773, 0.207, 0.7773, 0.207, 0.7773, 0.207, 0.7773, 0.207, 0.7773, 0.207, 0.7773, 0.207, 0.7773, 0.0, 0.0, 0.0, 0.0, 0.0, 0.0, 0.0, 0.0, 0.207, 0.7773, 0.207, 0.7773, 0.207, 0.7773, 0.207, 0.7773, 0.207, 0.7773, 0.207, 0.7773, 0.207, 0.7773, 0.207, 0.7773, 0.207, 0.7773, 0.207, 0.7773, 0.207, 0.7773, 0.207, 0.7773, 0.207, 0.7773, 0.207, 0.7773, 0.207, 0.7773, 0.207, 0.7773, 0.207, 0.7773, 0.207, 0.7773, 0.207, 0.7773, 0.207, 0.7773, 0.207, 0.7773, 0.207, 0.7773, 0.207, 0.7773, 0.207, 0.7773, 0.207, 0.7773, 0.207, 0.7773, 0.207, 0.7773, 0.207, 0.7773, 0.207, 0.7773, 0.207, 0.7773, 0.207, 0.7773, 0.207, 0.7773, 0.207, 0.7773, 0.207, 0.7773, 0.207, 0.7773, 0.207, 0.7773, 0.207, 0.7773, 0.207, 0.7773, 0.207, 0.7773, 0.207, 0.7773, 0.0, 0.0, 0.0, 0.0, 0.0, 0.0, 0.0, 0.0, 0.207, 0.7773, 0.207, 0.7773, 0.207, 0.7773, 0.207, 0.7773, 0.207, 0.7773, 0.207, 0.7773, 0.207, 0.7773, 0.207, 0.7773, 0.207, 0.7773, 0.207, 0.7773, 0.207, 0.7773, 0.207, 0.7773, 0.207, 0.7773, 0.207, 0.7773, 0.207, 0.7773, 0.207, 0.7773, 0.0, 0.0, 0.0, 0.0, 0.0, 0.0, 0.0, 0.0, 0.207, 0.7773, 0.207, 0.7773, 0.207, 0.7773, 0.207, 0.7773, 0.207, 0.7773, 0.207, 0.7773, 0.207, 0.7773, 0.207, 0.7773, 0.207, 0.7773, 0.207, 0.7773, 0.207, 0.7773, 0.207, 0.7773, 0.207, 0.7773, 0.207, 0.7773, 0.207, 0.7773, 0.207, 0.7773, 0.207, 0.7773, 0.207, 0.7773, 0.207, 0.7773, 0.207, 0.7773, 0.207, 0.7773, 0.207, 0.7773, 0.207, 0.7773, 0.207, 0.7773, 0.207, 0.7773, 0.207, 0.7773, 0.207, 0.7773, 0.207, 0.7773, 0.207, 0.7773, 0.207, 0.7773, 0.207, 0.7773, 0.207, 0.7773, 0.0, 0.0, 0.0, 0.0, 0.0, 0.0, 0.0, 0.0, 0.207, 0.7773, 0.207, 0.7773, 0.207, 0.7773, 0.207, 0.7773, 0.0, 0.0, 0.0, 0.0, 0.0, 0.0, 0.0, 0.0, 0.0, 0.0, 0.0, 0.0, 0.0, 0.0, 0.0, 0.0, 0.207, 0.7773, 0.207, 0.7773, 0.207, 0.7773, 0.207, 0.7773, 0.207, 0.7773, 0.207, 0.7773, 0.207, 0.7773, 0.207, 0.7773, 0.207, 0.7773, 0.207, 0.7773, 0.207, 0.7773, 0.207, 0.7773, 0.207, 0.7773, 0.207, 0.7773, 0.207, 0.7773, 0.207, 0.7773, 0.207, 0.7773, 0.207, 0.7773, 0.207, 0.7773, 0.207, 0.7773, 0.207, 0.7773, 0.207, 0.7773, 0.207, 0.7773, 0.207, 0.7773, 0.207, 0.7773, 0.207, 0.7773, 0.207, 0.7773, 0.207, 0.7773, 0.207, 0.7773, 0.207, 0.7773, 0.207, 0.7773, 0.207, 0.7773, 0.207, 0.7773, 0.207, 0.7773, 0.207, 0.7773, 0.207, 0.7773, 0.207, 0.7773, 0.207, 0.7773, 0.207, 0.7773, 0.207, 0.7773, 0.207, 0.7773, 0.207, 0.7773, 0.207, 0.7773, 0.207, 0.7773, 0.207, 0.7773, 0.207, 0.7773, 0.207, 0.7773, 0.207, 0.7773, 0.207, 0.7773, 0.207, 0.7773, 0.207, 0.7773, 0.207, 0.7773, 0.207, 0.7773, 0.207, 0.7773, 0.207, 0.7773, 0.207, 0.7773, 0.207, 0.7773, 0.207, 0.7773, 0.207, 0.7773, 0.207, 0.7773, 0.207, 0.7773, 0.207, 0.7773, 0.207, 0.7773, 0.207, 0.7773, 0.207, 0.7773, 0.207, 0.7773, 0.207, 0.7773, 0.207, 0.7773, 0.207, 0.7773, 0.207, 0.7773, 0.207, 0.7773, 0.207, 0.7773, 0.207, 0.7773, 0.207, 0.7773, 0.207, 0.7773, 0.207, 0.7773, 0.207, 0.7773, 0.207, 0.7773, 0.207, 0.7773, 0.207, 0.7773, 0.207, 0.7773, 0.207, 0.7773, 0.207, 0.7773, 0.207, 0.7773, 0.207, 0.7773, 0.207, 0.7773, 0.207, 0.7773, 0.207, 0.7773, 0.207, 0.7773, 0.207, 0.7773, 0.207, 0.7773, 0.207, 0.7773, 0.207, 0.7773, 0.207, 0.7773, 0.207, 0.7773, 0.207, 0.7773, 0.207, 0.7773, 0.207, 0.7773, 0.207, 0.7773, 0.207, 0.7773, 0.09375, 0.9023, 0.09375, 0.9023, 0.09375, 0.9023, 0.09375, 0.9023, 0.09375, 0.9023, 0.09375, 0.9023, 0.09375, 0.9023, 0.09375, 0.9023, 0.09375, 0.9023, 0.09375, 0.9023, 0.09375, 0.9023, 0.09375, 0.9023, 0.0, 0.0, 0.0, 0.0, 0.0, 0.0, 0.0, 0.0, 0.207, 0.7773, 0.207, 0.7773, 0.207, 0.7773, 0.207, 0.7773, 0.207, 0.7773, 0.207, 0.7773, 0.207, 0.7773, 0.207, 0.7773, 0.09375, 0.9023, 0.09375, 0.9023, 0.09375, 0.9023, 0.09375, 0.9023, 0.09375, 0.9023, 0.09375, 0.9023, 0.09375, 0.9023, 0.09375, 0.9023, 0.09375, 0.9023, 0.09375, 0.9023, 0.09375, 0.9023, 0.09375, 0.9023, 0.207, 0.7773, 0.207, 0.7773, 0.207, 0.7773, 0.207, 0.7773, 0.207, 0.7773, 0.207, 0.7773, 0.207, 0.7773, 0.207, 0.7773, 0.207, 0.7773, 0.207, 0.7773, 0.207, 0.7773, 0.207, 0.7773, 0.09375, 0.9023, 0.09375, 0.9023, 0.09375, 0.9023, 0.09375, 0.9023, 0.09375, 0.9023, 0.09375, 0.9023, 0.09375, 0.9023, 0.09375, 0.9023, 0.09375, 0.9023, 0.09375, 0.9023, 0.09375, 0.9023, 0.09375, 0.9023, 0.09375, 0.9023, 0.09375, 0.9023, 0.09375, 0.9023, 0.09375, 0.9023, 0.09375, 0.9023, 0.09375, 0.9023, 0.09375, 0.9023, 0.09375, 0.9023, 0.09375, 0.9023, 0.09375, 0.9023, 0.09375, 0.9023, 0.09375, 0.9023, 0.09375, 0.9023, 0.09375, 0.9023, 0.09375, 0.9023, 0.09375, 0.9023, 0.09375, 0.9023, 0.09375, 0.9023, 0.09375, 0.9023, 0.09375, 0.9023, 0.09375, 0.9023, 0.09375, 0.9023, 0.09375, 0.9023, 0.09375, 0.9023, 0.207, 0.7773, 0.207, 0.7773, 0.207, 0.7773, 0.207, 0.7773, 0.207, 0.7773, 0.207, 0.7773, 0.207, 0.7773, 0.207, 0.7773, 0.0, 0.0, 0.0, 0.0, 0.0, 0.0, 0.0, 0.0, 0.0, 0.0, 0.0, 0.0, 0.0, 0.0, 0.0, 0.0, 0.207, 0.7773, 0.207, 0.7773, 0.207, 0.7773, 0.207, 0.7773, 0.0, 0.0, 0.0, 0.0, 0.0, 0.0, 0.0, 0.0, 0.0, 0.0, 0.0, 0.0, 0.0, 0.0, 0.0, 0.0, 0.207, 0.7773, 0.207, 0.7773, 0.207, 0.7773, 0.207, 0.7773, 0.207, 0.7773, 0.207, 0.7773, 0.207, 0.7773, 0.207, 0.7773, 0.0, 0.0, 0.0, 0.0, 0.0, 0.0, 0.0, 0.0, 0.0, 0.0, 0.0, 0.0, 0.0, 0.0, 0.0, 0.0, 0.207, 0.7773, 0.207, 0.7773, 0.207, 0.7773, 0.207, 0.7773, 0.207, 0.7773, 0.207, 0.7773, 0.207, 0.7773, 0.207, 0.7773, 0.207, 0.7773, 0.207, 0.7773, 0.207, 0.7773, 0.207, 0.7773, 0.207, 0.7773, 0.207, 0.7773, 0.207, 0.7773, 0.207, 0.7773, 0.207, 0.7773, 0.207, 0.7773, 0.207, 0.7773, 0.207, 0.7773, 0.207, 0.7773, 0.207, 0.7773, 0.207, 0.7773, 0.207, 0.7773, 0.0, 0.0, 0.0, 0.0, 0.0, 0.0, 0.0, 0.0, 0.0, 0.0, 0.0, 0.0, 0.0, 0.0, 0.0, 0.0, 0.207, 0.7773, 0.207, 0.7773, 0.207, 0.7773, 0.207, 0.7773, 0.207, 0.7773, 0.207, 0.7773, 0.207, 0.7773, 0.207, 0.7773, 0.0, 0.0, 0.0, 0.0, 0.0, 0.0, 0.0, 0.0, 0.207, 0.7773, 0.207, 0.7773, 0.207, 0.7773, 0.207, 0.7773, 0.207, 0.7773, 0.207, 0.7773, 0.207, 0.7773, 0.207, 0.7773, 0.207, 0.7773, 0.207, 0.7773, 0.207, 0.7773, 0.207, 0.7773, 0.207, 0.7773, 0.207, 0.7773, 0.207, 0.7773, 0.207, 0.7773, 0.207, 0.7773, 0.207, 0.7773, 0.207, 0.7773, 0.207, 0.7773, 0.207, 0.7773, 0.207, 0.7773, 0.207, 0.7773, 0.207, 0.7773, 0.0, 0.0, 0.0, 0.0, 0.0, 0.0, 0.0, 0.0, 0.207, 0.7773, 0.207, 0.7773, 0.207, 0.7773, 0.207, 0.7773, 0.207, 0.7773, 0.207, 0.7773, 0.207, 0.7773, 0.207, 0.7773, 0.0, 0.0, 0.0, 0.0, 0.0, 0.0, 0.0, 0.0, 0.207, 0.7773, 0.207, 0.7773, 0.207, 0.7773, 0.207, 0.7773, 0.207, 0.7773, 0.207, 0.7773, 0.207, 0.7773, 0.207, 0.7773, 0.0, 0.0, 0.0, 0.0, 0.0, 0.0, 0.0, 0.0, 0.0, 0.0, 0.0, 0.0, 0.0, 0.0, 0.0, 0.0, 0.207, 0.7773, 0.207, 0.7773, 0.207, 0.7773, 0.207, 0.7773, 0.207, 0.7773, 0.207, 0.7773, 0.207, 0.7773, 0.207, 0.7773, 0.207, 0.7773, 0.207, 0.7773, 0.207, 0.7773, 0.207, 0.7773, 0.207, 0.7773, 0.207, 0.7773, 0.207, 0.7773, 0.207, 0.7773, 0.207, 0.7773, 0.207, 0.7773, 0.207, 0.7773, 0.207, 0.7773, 0.207, 0.7773, 0.207, 0.7773, 0.207, 0.7773, 0.207, 0.7773, 0.0, 0.0, 0.0, 0.0, 0.0, 0.0, 0.0, 0.0, 0.0, 0.0, 0.0, 0.0, 0.0, 0.0, 0.0, 0.0, 0.207, 0.7773, 0.207, 0.7773, 0.207, 0.7773, 0.207, 0.7773, 0.207, 0.7773, 0.207, 0.7773, 0.207, 0.7773, 0.207, 0.7773, 0.207, 0.7773, 0.207, 0.7773, 0.207, 0.7773, 0.207, 0.7773, 0.0, 0.0, 0.0, 0.0, 0.0, 0.0, 0.0, 0.0, 0.0, 0.0, 0.0, 0.0, 0.0, 0.0, 0.0, 0.0, 0.207, 0.7773, 0.207, 0.7773, 0.207, 0.7773, 0.207, 0.7773, 0.0, 0.0, 0.0, 0.0, 0.0, 0.0, 0.0, 0.0, 0.207, 0.7773, 0.207, 0.7773, 0.207, 0.7773, 0.207, 0.7773, 0.207, 0.7773, 0.207, 0.7773, 0.207, 0.7773, 0.207, 0.7773, 0.207, 0.7773, 0.207, 0.7773, 0.207, 0.7773, 0.207, 0.7773, 0.0, 0.0, 0.0, 0.0, 0.0, 0.0, 0.0, 0.0, 0.207, 0.7773, 0.207, 0.7773, 0.207, 0.7773, 0.207, 0.7773, 0.0, 0.0, 0.0, 0.0, 0.0, 0.0, 0.0, 0.0, 0.0, 0.0, 0.0, 0.0, 0.0, 0.0, 0.0, 0.0, 0.207, 0.7773, 0.207, 0.7773, 0.207, 0.7773, 0.207, 0.7773, 0.0, 0.0, 0.0, 0.0, 0.0, 0.0, 0.0, 0.0, 0.207, 0.7773, 0.207, 0.7773, 0.207, 0.7773, 0.207, 0.7773, 0.0, 0.0, 0.0, 0.0, 0.0, 0.0, 0.0, 0.0, 0.0, 0.0, 0.0, 0.0, 0.0, 0.0, 0.0, 0.0, 0.0, 0.0, 0.0, 0.0, 0.0, 0.0, 0.0, 0.0, 0.0, 0.0, 0.0, 0.0, 0.0, 0.0, 0.0, 0.0, 0.0, 0.0, 0.0, 0.0, 0.0, 0.0, 0.0, 0.0, 0.0, 0.0, 0.0, 0.0, 0.0, 0.0, 0.0, 0.0, 0.207, 0.7773, 0.207, 0.7773, 0.207, 0.7773, 0.207, 0.7773, 0.0, 0.0, 0.0, 0.0, 0.0, 0.0, 0.0, 0.0, 0.207, 0.7773, 0.207, 0.7773, 0.207, 0.7773, 0.207, 0.7773, 0.0, 0.0, 0.0, 0.0, 0.0, 0.0, 0.0, 0.0, 0.0, 0.0, 0.0, 0.0, 0.0, 0.0, 0.0, 0.0, 0.0, 0.0, 0.0, 0.0, 0.0, 0.0, 0.0, 0.0, 0.0, 0.0, 0.0, 0.0, 0.0, 0.0, 0.0, 0.0, 0.207, 0.7773, 0.207, 0.7773, 0.207, 0.7773, 0.207, 0.7773, 0.0, 0.0, 0.0, 0.0, 0.0, 0.0, 0.0, 0.0, 0.0, 0.0, 0.0, 0.0, 0.0, 0.0, 0.0, 0.0, 0.0, 0.0, 0.0, 0.0, 0.0, 0.0, 0.0, 0.0, 0.207, 0.7773, 0.207, 0.7773, 0.207, 0.7773, 0.207, 0.7773, 0.0, 0.0, 0.0, 0.0, 0.0, 0.0, 0.0, 0.0, 0.0, 0.0, 0.0, 0.0, 0.0, 0.0, 0.0, 0.0, 0.0, 0.0, 0.0, 0.0, 0.0, 0.0, 0.0, 0.0, 0.0, 0.0, 0.0, 0.0, 0.0, 0.0, 0.0, 0.0, 0.207, 0.7773, 0.207, 0.7773, 0.207, 0.7773, 0.207, 0.7773, 0.0, 0.0, 0.0, 0.0, 0.0, 0.0, 0.0, 0.0, 0.0, 0.0, 0.0, 0.0, 0.0, 0.0, 0.0, 0.0, 0.0, 0.0, 0.0, 0.0, 0.0, 0.0, 0.0, 0.0, 0.0, 0.0, 0.0, 0.0, 0.0, 0.0, 0.0, 0.0, 0.207, 0.7773, 0.207, 0.7773, 0.207, 0.7773, 0.207, 0.7773, 0.0, 0.0, 0.0, 0.0, 0.0, 0.0, 0.0, 0.0, 0.207, 0.7773, 0.207, 0.7773, 0.207, 0.7773, 0.207, 0.7773, 0.0, 0.0, 0.0, 0.0, 0.0, 0.0, 0.0, 0.0, 0.0, 0.0, 0.0, 0.0, 0.0, 0.0, 0.0, 0.0, 0.0, 0.0, 0.0, 0.0, 0.0, 0.0, 0.0, 0.0, 0.207, 0.7773, 0.207, 0.7773, 0.207, 0.7773, 0.207, 0.7773, 0.0, 0.0, 0.0, 0.0, 0.0, 0.0, 0.0, 0.0, 0.207, 0.7773, 0.207, 0.7773, 0.207, 0.7773, 0.207, 0.7773, 0.207, 0.7773, 0.207, 0.7773, 0.207, 0.7773, 0.207, 0.7773, 0.0, 0.0, 0.0, 0.0, 0.0, 0.0, 0.0, 0.0, 0.207, 0.7773, 0.207, 0.7773, 0.207, 0.7773, 0.207, 0.7773, 0.0, 0.0, 0.0, 0.0, 0.0, 0.0, 0.0, 0.0, 0.207, 0.7773, 0.207, 0.7773, 0.207, 0.7773, 0.207, 0.7773, 0.0, 0.0, 0.0, 0.0, 0.0, 0.0, 0.0, 0.0, 0.207, 0.7773, 0.207, 0.7773, 0.207, 0.7773, 0.207, 0.7773, 0.0, 0.0, 0.0, 0.0, 0.0, 0.0, 0.0, 0.0, 0.207, 0.7773, 0.207, 0.7773, 0.207, 0.7773, 0.207, 0.7773, 0.0, 0.0, 0.0, 0.0, 0.0, 0.0, 0.0, 0.0, 0.207, 0.7773, 0.207, 0.7773, 0.207, 0.7773, 0.207, 0.7773, 0.0, 0.0, 0.0, 0.0, 0.0, 0.0, 0.0, 0.0, 0.207, 0.7773, 0.207, 0.7773, 0.207, 0.7773, 0.207, 0.7773, 0.0, 0.0, 0.0, 0.0, 0.0, 0.0, 0.0, 0.0, 0.207, 0.7773, 0.207, 0.7773, 0.207, 0.7773, 0.207, 0.7773, 0.0, 0.0, 0.0, 0.0, 0.0, 0.0, 0.0, 0.0, 0.207, 0.7773, 0.207, 0.7773, 0.207, 0.7773, 0.207, 0.7773, 0.207, 0.7773, 0.207, 0.7773, 0.207, 0.7773, 0.207, 0.7773, 0.0, 0.0, 0.0, 0.0, 0.0, 0.0, 0.0, 0.0, 0.0, 0.0, 0.0, 0.0, 0.0, 0.0, 0.0, 0.0, 0.207, 0.7773, 0.207, 0.7773, 0.207, 0.7773, 0.207, 0.7773, 0.0, 0.0, 0.0, 0.0, 0.0, 0.0, 0.0, 0.0, 0.207, 0.7773, 0.207, 0.7773, 0.207, 0.7773, 0.207, 0.7773, 0.207, 0.7773, 0.207, 0.7773, 0.207, 0.7773, 0.207, 0.7773, 0.207, 0.7773, 0.207, 0.7773, 0.207, 0.7773, 0.207, 0.7773, 0.207, 0.7773, 0.207, 0.7773, 0.207, 0.7773, 0.207, 0.7773, 0.0, 0.0, 0.0, 0.0, 0.0, 0.0, 0.0, 0.0, 0.207, 0.7773, 0.207, 0.7773, 0.207, 0.7773, 0.207, 0.7773, 0.0, 0.0, 0.0, 0.0, 0.0, 0.0, 0.0, 0.0, 0.207, 0.7773, 0.207, 0.7773, 0.207, 0.7773, 0.207, 0.7773, 0.0, 0.0, 0.0, 0.0, 0.0, 0.0, 0.0, 0.0, 0.207, 0.7773, 0.207, 0.7773, 0.207, 0.7773, 0.207, 0.7773, 0.0, 0.0, 0.0, 0.0, 0.0, 0.0, 0.0, 0.0, 0.207, 0.7773, 0.207, 0.7773, 0.207, 0.7773, 0.207, 0.7773, 0.0, 0.0, 0.0, 0.0, 0.0, 0.0, 0.0, 0.0, 0.207, 0.7773, 0.207, 0.7773, 0.207, 0.7773, 0.207, 0.7773, 0.0, 0.0, 0.0, 0.0, 0.0, 0.0, 0.0, 0.0, 0.207, 0.7773, 0.207, 0.7773, 0.207, 0.7773, 0.207, 0.7773, 0.0, 0.0, 0.0, 0.0, 0.0, 0.0, 0.0, 0.0, 0.207, 0.7773, 0.207, 0.7773, 0.207, 0.7773, 0.207, 0.7773, 0.0, 0.0, 0.0, 0.0, 0.0, 0.0, 0.0, 0.0, 0.207, 0.7773, 0.207, 0.7773, 0.207, 0.7773, 0.207, 0.7773, 0.207, 0.7773, 0.207, 0.7773, 0.207, 0.7773, 0.207, 0.7773, 0.0, 0.0, 0.0, 0.0, 0.0, 0.0, 0.0, 0.0, 0.207, 0.7773, 0.207, 0.7773, 0.207, 0.7773, 0.207, 0.7773, 0.0, 0.0, 0.0, 0.0, 0.0, 0.0, 0.0, 0.0, 0.0, 0.0, 0.0, 0.0, 0.0, 0.0, 0.0, 0.0, 0.207, 0.7773, 0.207, 0.7773, 0.207, 0.7773, 0.207, 0.7773, 0.0, 0.0, 0.0, 0.0, 0.0, 0.0, 0.0, 0.0, 0.0, 0.0, 0.0, 0.0, 0.0, 0.0, 0.0, 0.0, 0.207, 0.7773, 0.207, 0.7773, 0.207, 0.7773, 0.207, 0.7773, 0.0, 0.0, 0.0, 0.0, 0.0, 0.0, 0.0, 0.0, 0.0, 0.0, 0.0, 0.0, 0.0, 0.0, 0.0, 0.0, 0.0, 0.0, 0.0, 0.0, 0.0, 0.0, 0.0, 0.0, 0.207, 0.7773, 0.207, 0.7773, 0.207, 0.7773, 0.207, 0.7773, 0.0, 0.0, 0.0, 0.0, 0.0, 0.0, 0.0, 0.0, 0.207, 0.7773, 0.207, 0.7773, 0.207, 0.7773, 0.207, 0.7773, 0.0, 0.0, 0.0, 0.0, 0.0, 0.0, 0.0, 0.0, 0.0, 0.0, 0.0, 0.0, 0.0, 0.0, 0.0, 0.0, 0.0, 0.0, 0.0, 0.0, 0.0, 0.0, 0.0, 0.0, 0.207, 0.7773, 0.207, 0.7773, 0.207, 0.7773, 0.207, 0.7773, 0.207, 0.7773, 0.207, 0.7773, 0.207, 0.7773, 0.207, 0.7773, 0.207, 0.7773, 0.207, 0.7773, 0.207, 0.7773, 0.207, 0.7773, 0.207, 0.7773, 0.207, 0.7773, 0.207, 0.7773, 0.207, 0.7773, 0.207, 0.7773, 0.207, 0.7773, 0.207, 0.7773, 0.207, 0.7773, 0.207, 0.7773, 0.207, 0.7773, 0.207, 0.7773, 0.207, 0.7773, 0.207, 0.7773, 0.207, 0.7773, 0.207, 0.7773, 0.207, 0.7773, 0.207, 0.7773, 0.207, 0.7773, 0.207, 0.7773, 0.207, 0.7773, 0.207, 0.7773, 0.207, 0.7773, 0.207, 0.7773, 0.207, 0.7773, 0.207, 0.7773, 0.207, 0.7773, 0.207, 0.7773, 0.207, 0.7773, 0.207, 0.7773, 0.207, 0.7773, 0.207, 0.7773, 0.207, 0.7773, 0.207, 0.7773, 0.207, 0.7773, 0.207, 0.7773, 0.207, 0.7773, 0.207, 0.7773, 0.207, 0.7773, 0.207, 0.7773, 0.207, 0.7773, 0.207, 0.7773, 0.207, 0.7773, 0.207, 0.7773, 0.207, 0.7773, 0.207, 0.7773, 0.207, 0.7773, 0.207, 0.7773, 0.207, 0.7773, 0.207, 0.7773, 0.207, 0.7773, 0.207, 0.7773, 0.207, 0.7773, 0.207, 0.7773, 0.207, 0.7773, 0.207, 0.7773, 0.207, 0.7773, 0.0, 0.0, 0.0, 0.0, 0.0, 0.0, 0.0, 0.0, 0.207, 0.7773, 0.207, 0.7773, 0.207, 0.7773, 0.207, 0.7773, 0.0, 0.0, 0.0, 0.0, 0.0, 0.0, 0.0, 0.0, 0.207, 0.7773, 0.207, 0.7773, 0.207, 0.7773, 0.207, 0.7773, 0.0, 0.0, 0.0, 0.0, 0.0, 0.0, 0.0, 0.0, 0.0, 0.0, 0.0, 0.0, 0.0, 0.0, 0.0, 0.0, 0.207, 0.7773, 0.207, 0.7773, 0.207, 0.7773, 0.207, 0.7773, 0.0, 0.0, 0.0, 0.0, 0.0, 0.0, 0.0, 0.0, 0.0, 0.0, 0.0, 0.0, 0.0, 0.0, 0.0, 0.0, 0.207, 0.7773, 0.207, 0.7773, 0.207, 0.7773, 0.207, 0.7773, 0.0, 0.0, 0.0, 0.0, 0.0, 0.0, 0.0, 0.0, 0.0, 0.0, 0.0, 0.0, 0.0, 0.0, 0.0, 0.0, 0.207, 0.7773, 0.207, 0.7773, 0.207, 0.7773, 0.207, 0.7773, 0.0, 0.0, 0.0, 0.0, 0.0, 0.0, 0.0, 0.0, 0.0, 0.0, 0.0, 0.0, 0.0, 0.0, 0.0, 0.0, 0.207, 0.7773, 0.207, 0.7773, 0.207, 0.7773, 0.207, 0.7773, 0.0, 0.0, 0.0, 0.0, 0.0, 0.0, 0.0, 0.0, 0.0, 0.0, 0.0, 0.0, 0.0, 0.0, 0.0, 0.0, 0.207, 0.7773, 0.207, 0.7773, 0.207, 0.7773, 0.207, 0.7773, 0.0, 0.0, 0.0, 0.0, 0.0, 0.0, 0.0, 0.0, 0.0, 0.0, 0.0, 0.0, 0.0, 0.0, 0.0, 0.0, 0.207, 0.7773, 0.207, 0.7773, 0.207, 0.7773, 0.207, 0.7773, 0.0, 0.0, 0.0, 0.0, 0.0, 0.0, 0.0, 0.0, 0.0, 0.0, 0.0, 0.0, 0.0, 0.0, 0.0, 0.0, 0.207, 0.7773, 0.207, 0.7773, 0.207, 0.7773, 0.207, 0.7773, 0.0, 0.0, 0.0, 0.0, 0.0, 0.0, 0.0, 0.0, 0.0, 0.0, 0.0, 0.0, 0.0, 0.0, 0.0, 0.0, 0.207, 0.7773, 0.207, 0.7773, 0.207, 0.7773, 0.207, 0.7773, 0.0, 0.0, 0.0, 0.0, 0.0, 0.0, 0.0, 0.0, 0.207, 0.7773, 0.207, 0.7773, 0.207, 0.7773, 0.207, 0.7773, 0.207, 0.7773, 0.207, 0.7773, 0.207, 0.7773, 0.207, 0.7773, 0.0, 0.0, 0.0, 0.0, 0.0, 0.0, 0.0, 0.0, 0.207, 0.7773, 0.207, 0.7773, 0.207, 0.7773, 0.207, 0.7773, 0.0, 0.0, 0.0, 0.0, 0.0, 0.0, 0.0, 0.0, 0.207, 0.7773, 0.207, 0.7773, 0.207, 0.7773, 0.207, 0.7773, 0.207, 0.7773, 0.207, 0.7773, 0.207, 0.7773, 0.207, 0.7773, 0.0, 0.0, 0.0, 0.0, 0.0, 0.0, 0.0, 0.0, 0.207, 0.7773, 0.207, 0.7773, 0.207, 0.7773, 0.207, 0.7773, 0.0, 0.0, 0.0, 0.0, 0.0, 0.0, 0.0, 0.0, 0.0, 0.0, 0.0, 0.0, 0.0, 0.0, 0.0, 0.0, 0.207, 0.7773, 0.207, 0.7773, 0.207, 0.7773, 0.207, 0.7773, 0.0, 0.0, 0.0, 0.0, 0.0, 0.0, 0.0, 0.0, 0.0, 0.0, 0.0, 0.0, 0.0, 0.0, 0.0, 0.0, 0.207, 0.7773, 0.207, 0.7773, 0.207, 0.7773, 0.207, 0.7773, 0.0, 0.0, 0.0, 0.0, 0.0, 0.0, 0.0, 0.0, 0.0, 0.0, 0.0, 0.0, 0.0, 0.0, 0.0, 0.0, 0.0, 0.0, 0.0, 0.0, 0.0, 0.0, 0.0, 0.0, 0.207, 0.7773, 0.207, 0.7773, 0.207, 0.7773, 0.207, 0.7773, 0.207, 0.7773, 0.207, 0.7773, 0.207, 0.7773, 0.207, 0.7773, 0.207, 0.7773, 0.207, 0.7773, 0.207, 0.7773, 0.207, 0.7773, 0.207, 0.7773, 0.207, 0.7773, 0.207, 0.7773, 0.207, 0.7773, 0.207, 0.7773, 0.207, 0.7773, 0.207, 0.7773, 0.207, 0.7773, 0.0, 0.0, 0.0, 0.0, 0.0, 0.0, 0.0, 0.0, 0.0, 0.0, 0.0, 0.0, 0.0, 0.0, 0.0, 0.0, 0.0, 0.0, 0.0, 0.0, 0.0, 0.0, 0.0, 0.0, 0.0, 0.0, 0.0, 0.0, 0.0, 0.0, 0.0, 0.0, 0.0, 0.0, 0.0, 0.0, 0.0, 0.0, 0.0, 0.0, 0.207, 0.7773, 0.207, 0.7773, 0.207, 0.7773, 0.207, 0.7773, 0.0, 0.0, 0.0, 0.0, 0.0, 0.0, 0.0, 0.0, 0.0, 0.0, 0.0, 0.0, 0.0, 0.0, 0.0, 0.0, 0.0, 0.0, 0.0, 0.0, 0.0, 0.0, 0.0, 0.0, 0.207, 0.7773, 0.207, 0.7773, 0.207, 0.7773, 0.207, 0.7773, 0.0, 0.0, 0.0, 0.0, 0.0, 0.0, 0.0, 0.0, 0.0, 0.0, 0.0, 0.0, 0.0, 0.0, 0.0, 0.0, 0.0, 0.0, 0.0, 0.0, 0.0, 0.0, 0.0, 0.0, 0.0, 0.0, 0.0, 0.0, 0.0, 0.0, 0.0, 0.0, 0.0, 0.0, 0.0, 0.0, 0.0, 0.0, 0.0, 0.0, 0.207, 0.7773, 0.207, 0.7773, 0.207, 0.7773, 0.207, 0.7773, 0.207, 0.7773, 0.207, 0.7773, 0.207, 0.7773, 0.207, 0.7773, 0.0, 0.0, 0.0, 0.0, 0.0, 0.0, 0.0, 0.0, 0.207, 0.7773, 0.207, 0.7773, 0.207, 0.7773, 0.207, 0.7773, 0.207, 0.7773, 0.207, 0.7773, 0.207, 0.7773, 0.207, 0.7773, 0.0, 0.0, 0.0, 0.0, 0.0, 0.0, 0.0, 0.0, 0.0, 0.0, 0.0, 0.0, 0.0, 0.0, 0.0, 0.0, 0.0, 0.0, 0.0, 0.0, 0.0, 0.0, 0.0, 0.0, 0.0, 0.0, 0.0, 0.0, 0.0, 0.0, 0.0, 0.0, 0.0, 0.0, 0.0, 0.0, 0.0, 0.0, 0.0, 0.0, 0.0, 0.0, 0.0, 0.0, 0.0, 0.0, 0.0, 0.0, 0.207, 0.7773, 0.207, 0.7773, 0.207, 0.7773, 0.207, 0.7773, 0.207, 0.7773, 0.207, 0.7773, 0.207, 0.7773, 0.207, 0.7773, 0.0, 0.0, 0.0, 0.0, 0.0, 0.0, 0.0, 0.0, 0.0, 0.0, 0.0, 0.0, 0.0, 0.0, 0.0, 0.0, 0.0, 0.0, 0.0, 0.0, 0.0, 0.0, 0.0, 0.0, 0.207, 0.7773, 0.207, 0.7773, 0.207, 0.7773, 0.207, 0.7773, 0.0, 0.0, 0.0, 0.0, 0.0, 0.0, 0.0, 0.0, 0.207, 0.7773, 0.207, 0.7773, 0.207, 0.7773, 0.207, 0.7773, 0.0, 0.0, 0.0, 0.0, 0.0, 0.0, 0.0, 0.0, 0.0, 0.0, 0.0, 0.0, 0.0, 0.0, 0.0, 0.0, 0.0, 0.0, 0.0, 0.0, 0.0, 0.0, 0.0, 0.0, 0.207, 0.7773, 0.207, 0.7773, 0.207, 0.7773, 0.207, 0.7773, 0.207, 0.7773, 0.207, 0.7773, 0.207, 0.7773, 0.207, 0.7773, 0.0, 0.0, 0.0, 0.0, 0.0, 0.0, 0.0, 0.0])
me_plane_001.materials.append(mat_mat_lowpoly)
me_plane_001.use_remesh_preserve_volume = False
me_plane_001.use_remesh_preserve_attributes = False
me_plane_001.use_mirror_vertex_groups = False
me_plane_001.update()

# ---- objects
ob_room = bpy.data.objects.new('Room', me_plane_001)
ob_ambient = bpy.data.objects.new('Ambient', light_sun)
ob_camera = bpy.data.objects.new('Camera', cam_camera)
ob_sunset = bpy.data.objects.new('SunSet', light_spot)

# ---- transforms, parenting, visibility, modifiers, constraints
ob_room.location = (0.0, -0.0265, 0.0)
ob_room.lineart.crease_threshold = 0.0
ob_ambient.location = (-3.321, -5.044, 4.867)
ob_ambient.rotation_euler = (1.364, 0.1584, -0.6422)
ob_ambient.lineart.crease_threshold = 0.0
ob_camera.location = (12.0, -12.0, 12.0)
ob_camera.rotation_euler = (0.9948, 0.0, 0.7854)
ob_camera.lock_rotations_4d = False
ob_camera.empty_display_type = 'ARROWS'
ob_camera.color = (0.0, 0.0, 0.0, 0.0)
ob_camera.display_type = 'WIRE'
ob_camera.lineart.crease_threshold = 0.0
ob_sunset.location = (-2.987, -1.054, 1.433)
ob_sunset.rotation_euler = (0.0, -1.424, 0.5206)
ob_sunset.lineart.crease_threshold = 0.0

# ---- collection membership
col_collection_1.objects.link(ob_room)
col_collection_1.objects.link(ob_ambient)
col_collection_1.objects.link(ob_camera)
col_collection_10.objects.link(ob_sunset)

# ---- scene / render settings (as saved in the file)
scene.camera = ob_camera
scene.frame_start = 1; scene.frame_end = 250; scene.frame_set(0)
scene.render.engine = 'CYCLES'
scene.render.resolution_x = 1200
scene.render.resolution_y = 1200
scene.render.dither_intensity = 0.0
scene.cycles.use_denoising = False
scene.cycles.samples = 512
scene.cycles.sampling_pattern = 'TABULATED_SOBOL'
scene.cycles.light_sampling_threshold = 0.0
scene.cycles.use_adaptive_sampling = False
scene.cycles.use_light_tree = False
scene.cycles.caustics_refractive = False
scene.cycles.max_bounces = 4
scene.cycles.transmission_bounces = 8
scene.cycles.transparent_max_bounces = 4
scene.cycles.sample_clamp_direct = 3.0
scene.cycles.sample_clamp_indirect = 4.0
scene.view_settings.view_transform = 'Standard'
bpy.context.view_layer.update()
